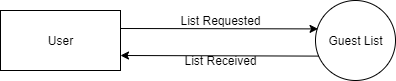

The diagram above was exported from draw.io. Its source (the exported page's mxGraphModel, read from the mxfile embedded in the PNG):
<mxGraphModel dx="1038" dy="499" grid="1" gridSize="10" guides="1" tooltips="1" connect="1" arrows="1" fold="1" page="1" pageScale="1" pageWidth="850" pageHeight="1100" math="0" shadow="0">
  <root>
    <mxCell id="0" />
    <mxCell id="1" parent="0" />
    <mxCell id="Aa2497hurvNXJ3IoIRdJ-1" value="Guest List" style="ellipse;whiteSpace=wrap;html=1;aspect=fixed;" vertex="1" parent="1">
      <mxGeometry x="385" y="90" width="80" height="80" as="geometry" />
    </mxCell>
    <mxCell id="Aa2497hurvNXJ3IoIRdJ-2" value="User" style="rounded=0;whiteSpace=wrap;html=1;" vertex="1" parent="1">
      <mxGeometry x="70" y="100" width="120" height="60" as="geometry" />
    </mxCell>
    <mxCell id="Aa2497hurvNXJ3IoIRdJ-4" value="" style="endArrow=classic;html=1;entryX=0.032;entryY=0.355;entryDx=0;entryDy=0;entryPerimeter=0;" edge="1" parent="1" target="Aa2497hurvNXJ3IoIRdJ-1">
      <mxGeometry width="50" height="50" relative="1" as="geometry">
        <mxPoint x="190" y="118" as="sourcePoint" />
        <mxPoint x="380" y="130" as="targetPoint" />
      </mxGeometry>
    </mxCell>
    <mxCell id="Aa2497hurvNXJ3IoIRdJ-5" value="List Requested" style="text;html=1;strokeColor=none;fillColor=none;align=center;verticalAlign=middle;whiteSpace=wrap;rounded=0;" vertex="1" parent="1">
      <mxGeometry x="240" y="100" width="100" height="20" as="geometry" />
    </mxCell>
    <mxCell id="Aa2497hurvNXJ3IoIRdJ-13" value="" style="endArrow=classic;html=1;exitX=0.043;exitY=0.695;exitDx=0;exitDy=0;exitPerimeter=0;entryX=1;entryY=0.75;entryDx=0;entryDy=0;" edge="1" parent="1" source="Aa2497hurvNXJ3IoIRdJ-1" target="Aa2497hurvNXJ3IoIRdJ-2">
      <mxGeometry width="50" height="50" relative="1" as="geometry">
        <mxPoint x="70" y="240" as="sourcePoint" />
        <mxPoint x="120" y="190" as="targetPoint" />
      </mxGeometry>
    </mxCell>
    <mxCell id="Aa2497hurvNXJ3IoIRdJ-14" value="List Received" style="text;html=1;strokeColor=none;fillColor=none;align=center;verticalAlign=middle;whiteSpace=wrap;rounded=0;" vertex="1" parent="1">
      <mxGeometry x="235" y="140" width="110" height="20" as="geometry" />
    </mxCell>
  </root>
</mxGraphModel>